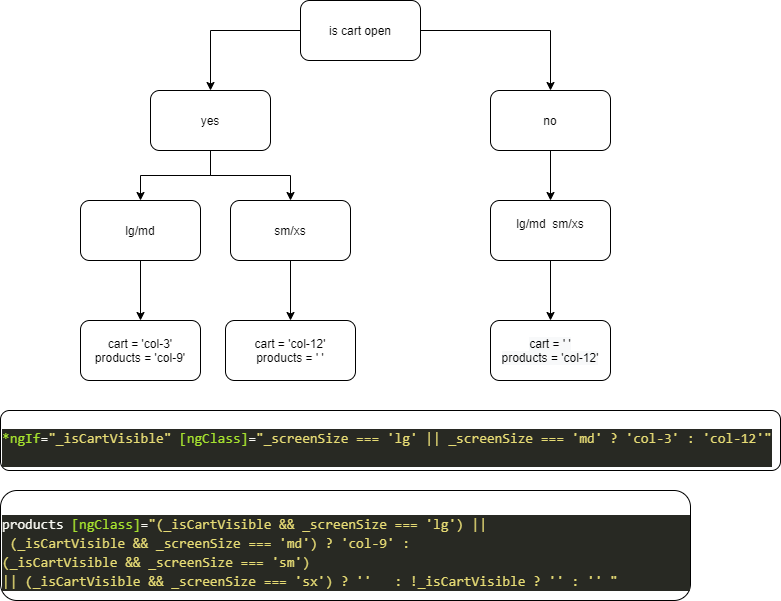

The diagram above was exported from draw.io. Its source (the exported page's mxGraphModel, read from the mxfile embedded in the PNG):
<mxGraphModel dx="782" dy="482" grid="1" gridSize="10" guides="1" tooltips="1" connect="1" arrows="1" fold="1" page="1" pageScale="1" pageWidth="827" pageHeight="1169" math="0" shadow="0">
  <root>
    <mxCell id="JtUDlKRl069PFbXsl1la-0" />
    <mxCell id="JtUDlKRl069PFbXsl1la-1" parent="JtUDlKRl069PFbXsl1la-0" />
    <mxCell id="JtUDlKRl069PFbXsl1la-2" value="" style="edgeStyle=orthogonalEdgeStyle;rounded=0;orthogonalLoop=1;jettySize=auto;html=1;" parent="JtUDlKRl069PFbXsl1la-1" source="JtUDlKRl069PFbXsl1la-4" target="JtUDlKRl069PFbXsl1la-7" edge="1">
      <mxGeometry relative="1" as="geometry" />
    </mxCell>
    <mxCell id="JtUDlKRl069PFbXsl1la-3" value="" style="edgeStyle=orthogonalEdgeStyle;rounded=0;orthogonalLoop=1;jettySize=auto;html=1;" parent="JtUDlKRl069PFbXsl1la-1" source="JtUDlKRl069PFbXsl1la-4" target="JtUDlKRl069PFbXsl1la-10" edge="1">
      <mxGeometry relative="1" as="geometry" />
    </mxCell>
    <mxCell id="JtUDlKRl069PFbXsl1la-4" value="is cart open" style="rounded=1;whiteSpace=wrap;html=1;" parent="JtUDlKRl069PFbXsl1la-1" vertex="1">
      <mxGeometry x="340" width="120" height="60" as="geometry" />
    </mxCell>
    <mxCell id="JtUDlKRl069PFbXsl1la-5" value="" style="edgeStyle=orthogonalEdgeStyle;rounded=0;orthogonalLoop=1;jettySize=auto;html=1;" parent="JtUDlKRl069PFbXsl1la-1" source="JtUDlKRl069PFbXsl1la-7" target="JtUDlKRl069PFbXsl1la-16" edge="1">
      <mxGeometry relative="1" as="geometry" />
    </mxCell>
    <mxCell id="JtUDlKRl069PFbXsl1la-7" value="no" style="whiteSpace=wrap;html=1;rounded=1;" parent="JtUDlKRl069PFbXsl1la-1" vertex="1">
      <mxGeometry x="530" y="90" width="120" height="60" as="geometry" />
    </mxCell>
    <mxCell id="JtUDlKRl069PFbXsl1la-8" value="" style="edgeStyle=orthogonalEdgeStyle;rounded=0;orthogonalLoop=1;jettySize=auto;html=1;" parent="JtUDlKRl069PFbXsl1la-1" source="JtUDlKRl069PFbXsl1la-10" target="JtUDlKRl069PFbXsl1la-12" edge="1">
      <mxGeometry relative="1" as="geometry" />
    </mxCell>
    <mxCell id="JtUDlKRl069PFbXsl1la-9" value="" style="edgeStyle=orthogonalEdgeStyle;rounded=0;orthogonalLoop=1;jettySize=auto;html=1;" parent="JtUDlKRl069PFbXsl1la-1" source="JtUDlKRl069PFbXsl1la-10" target="JtUDlKRl069PFbXsl1la-14" edge="1">
      <mxGeometry relative="1" as="geometry" />
    </mxCell>
    <mxCell id="JtUDlKRl069PFbXsl1la-10" value="yes" style="whiteSpace=wrap;html=1;rounded=1;" parent="JtUDlKRl069PFbXsl1la-1" vertex="1">
      <mxGeometry x="190" y="90" width="120" height="60" as="geometry" />
    </mxCell>
    <mxCell id="JtUDlKRl069PFbXsl1la-11" value="" style="edgeStyle=orthogonalEdgeStyle;rounded=0;orthogonalLoop=1;jettySize=auto;html=1;" parent="JtUDlKRl069PFbXsl1la-1" source="JtUDlKRl069PFbXsl1la-12" target="JtUDlKRl069PFbXsl1la-19" edge="1">
      <mxGeometry relative="1" as="geometry" />
    </mxCell>
    <mxCell id="JtUDlKRl069PFbXsl1la-12" value="lg/md" style="whiteSpace=wrap;html=1;rounded=1;" parent="JtUDlKRl069PFbXsl1la-1" vertex="1">
      <mxGeometry x="120" y="200" width="120" height="60" as="geometry" />
    </mxCell>
    <mxCell id="JtUDlKRl069PFbXsl1la-13" value="" style="edgeStyle=orthogonalEdgeStyle;rounded=0;orthogonalLoop=1;jettySize=auto;html=1;" parent="JtUDlKRl069PFbXsl1la-1" source="JtUDlKRl069PFbXsl1la-14" target="JtUDlKRl069PFbXsl1la-20" edge="1">
      <mxGeometry relative="1" as="geometry" />
    </mxCell>
    <mxCell id="JtUDlKRl069PFbXsl1la-14" value="sm/xs" style="whiteSpace=wrap;html=1;rounded=1;" parent="JtUDlKRl069PFbXsl1la-1" vertex="1">
      <mxGeometry x="270" y="200" width="120" height="60" as="geometry" />
    </mxCell>
    <mxCell id="7xnj7kIGVtIPphs7_983-1" value="" style="edgeStyle=orthogonalEdgeStyle;rounded=0;orthogonalLoop=1;jettySize=auto;html=1;fontColor=#FFF2CC;" parent="JtUDlKRl069PFbXsl1la-1" source="JtUDlKRl069PFbXsl1la-16" target="7xnj7kIGVtIPphs7_983-0" edge="1">
      <mxGeometry relative="1" as="geometry" />
    </mxCell>
    <mxCell id="JtUDlKRl069PFbXsl1la-16" value="lg/md&amp;nbsp; sm/xs&lt;br&gt;&amp;nbsp;" style="whiteSpace=wrap;html=1;rounded=1;" parent="JtUDlKRl069PFbXsl1la-1" vertex="1">
      <mxGeometry x="530" y="200" width="120" height="60" as="geometry" />
    </mxCell>
    <mxCell id="JtUDlKRl069PFbXsl1la-19" value="cart = 'col-3'&lt;br&gt;products = 'col-9'" style="whiteSpace=wrap;html=1;rounded=1;" parent="JtUDlKRl069PFbXsl1la-1" vertex="1">
      <mxGeometry x="120" y="320" width="120" height="60" as="geometry" />
    </mxCell>
    <mxCell id="JtUDlKRl069PFbXsl1la-20" value="cart = 'col-12'&lt;br&gt;products = ' '" style="whiteSpace=wrap;html=1;rounded=1;" parent="JtUDlKRl069PFbXsl1la-1" vertex="1">
      <mxGeometry x="265" y="320" width="130" height="60" as="geometry" />
    </mxCell>
    <mxCell id="JtUDlKRl069PFbXsl1la-23" value="&lt;br&gt;&lt;div style=&quot;color: rgb(248 , 248 , 242) ; background-color: rgb(40 , 41 , 35) ; font-family: &amp;#34;consolas&amp;#34; , &amp;#34;courier new&amp;#34; , monospace ; font-weight: normal ; font-size: 14px ; line-height: 19px&quot;&gt;&lt;div&gt;&lt;span style=&quot;font-family: &amp;#34;consolas&amp;#34; , &amp;#34;courier new&amp;#34; , monospace ; color: rgb(166 , 226 , 46)&quot;&gt;*ngIf&lt;/span&gt;&lt;span style=&quot;font-family: &amp;#34;consolas&amp;#34; , &amp;#34;courier new&amp;#34; , monospace&quot;&gt;=&lt;/span&gt;&lt;span style=&quot;font-family: &amp;#34;consolas&amp;#34; , &amp;#34;courier new&amp;#34; , monospace ; color: rgb(230 , 219 , 116)&quot;&gt;&quot;_isCartVisible&quot;&lt;/span&gt;&amp;nbsp;&lt;span style=&quot;font-family: &amp;#34;consolas&amp;#34; , &amp;#34;courier new&amp;#34; , monospace ; color: rgb(166 , 226 , 46)&quot;&gt;[ngClass]&lt;/span&gt;&lt;span style=&quot;font-family: &amp;#34;consolas&amp;#34; , &amp;#34;courier new&amp;#34; , monospace&quot;&gt;=&lt;/span&gt;&lt;span style=&quot;font-family: &amp;#34;consolas&amp;#34; , &amp;#34;courier new&amp;#34; , monospace ; color: rgb(230 , 219 , 116)&quot;&gt;&quot;&lt;/span&gt;&lt;span style=&quot;color: rgb(230 , 219 , 116) ; font-family: &amp;#34;consolas&amp;#34; , &amp;#34;courier new&amp;#34; , monospace&quot;&gt;_screenSize&amp;nbsp;===&amp;nbsp;'lg'&amp;nbsp;||&amp;nbsp;_screenSize&amp;nbsp;===&amp;nbsp;'md'&amp;nbsp;?&amp;nbsp;'col-3'&amp;nbsp;:&amp;nbsp;'col-12'&lt;/span&gt;&lt;span style=&quot;color: rgb(230 , 219 , 116) ; font-family: &amp;#34;consolas&amp;#34; , &amp;#34;courier new&amp;#34; , monospace&quot;&gt;&quot;&lt;/span&gt;&lt;/div&gt;&lt;div&gt;&lt;br&gt;&lt;/div&gt;&lt;/div&gt;" style="rounded=1;whiteSpace=wrap;html=1;align=left;" parent="JtUDlKRl069PFbXsl1la-1" vertex="1">
      <mxGeometry x="40" y="410" width="780" height="60" as="geometry" />
    </mxCell>
    <mxCell id="7xnj7kIGVtIPphs7_983-0" value="&#10;&#10;&lt;span style=&quot;color: rgb(0, 0, 0); font-size: 12px; font-style: normal; font-weight: 400; letter-spacing: normal; text-align: center; text-indent: 0px; text-transform: none; word-spacing: 0px; background-color: rgb(248, 249, 250); font-family: helvetica;&quot;&gt;cart = ' '&lt;/span&gt;&lt;br style=&quot;color: rgb(0, 0, 0); font-size: 12px; font-style: normal; font-weight: 400; letter-spacing: normal; text-align: center; text-indent: 0px; text-transform: none; word-spacing: 0px; background-color: rgb(248, 249, 250); font-family: helvetica;&quot;&gt;&lt;span style=&quot;color: rgb(0, 0, 0); font-size: 12px; font-style: normal; font-weight: 400; letter-spacing: normal; text-align: center; text-indent: 0px; text-transform: none; word-spacing: 0px; background-color: rgb(248, 249, 250); font-family: helvetica;&quot;&gt;products = 'col-12'&lt;/span&gt;&#10;&#10;" style="whiteSpace=wrap;html=1;rounded=1;" parent="JtUDlKRl069PFbXsl1la-1" vertex="1">
      <mxGeometry x="530" y="320" width="120" height="60" as="geometry" />
    </mxCell>
    <mxCell id="OEmRwiIDMY4So4WBkA8H-0" value="&lt;br&gt;&lt;div style=&quot;color: rgb(248 , 248 , 242) ; background-color: rgb(40 , 41 , 35) ; font-family: &amp;#34;consolas&amp;#34; , &amp;#34;courier new&amp;#34; , monospace ; font-weight: normal ; font-size: 14px ; line-height: 19px&quot;&gt;&lt;div&gt;products&amp;nbsp;&lt;span style=&quot;color: rgb(166 , 226 , 46)&quot;&gt;[ngClass]&lt;/span&gt;=&lt;span style=&quot;color: rgb(230 , 219 , 116)&quot;&gt;&quot;(_isCartVisible&amp;nbsp;&amp;amp;&amp;amp;&amp;nbsp;_screenSize&amp;nbsp;===&amp;nbsp;'lg')&amp;nbsp;||&lt;/span&gt;&lt;/div&gt;&lt;div&gt;&lt;span style=&quot;color: rgb(230 , 219 , 116)&quot;&gt;&amp;nbsp;(_isCartVisible&amp;nbsp;&amp;amp;&amp;amp;&amp;nbsp;_screenSize&amp;nbsp;===&amp;nbsp;'md')&amp;nbsp;?&amp;nbsp;'col-9'&amp;nbsp;:&amp;nbsp;&lt;/span&gt;&lt;/div&gt;&lt;div&gt;&lt;span style=&quot;color: rgb(230 , 219 , 116)&quot;&gt;(_isCartVisible&amp;nbsp;&amp;amp;&amp;amp;&amp;nbsp;_screenSize&amp;nbsp;===&amp;nbsp;'sm') ||&amp;nbsp;(_isCartVisible&amp;nbsp;&amp;amp;&amp;amp;&amp;nbsp;_screenSize&amp;nbsp;===&amp;nbsp;'sx')&amp;nbsp;?&amp;nbsp;''&amp;nbsp;&amp;nbsp;&amp;nbsp;:&amp;nbsp;!_isCartVisible&amp;nbsp;?&amp;nbsp;''&amp;nbsp;:&amp;nbsp;''&amp;nbsp;&quot;&lt;/span&gt;&lt;/div&gt;&lt;/div&gt;" style="rounded=1;whiteSpace=wrap;html=1;fontColor=#FFF2CC;align=left;" parent="JtUDlKRl069PFbXsl1la-1" vertex="1">
      <mxGeometry x="40" y="490" width="690" height="110" as="geometry" />
    </mxCell>
  </root>
</mxGraphModel>